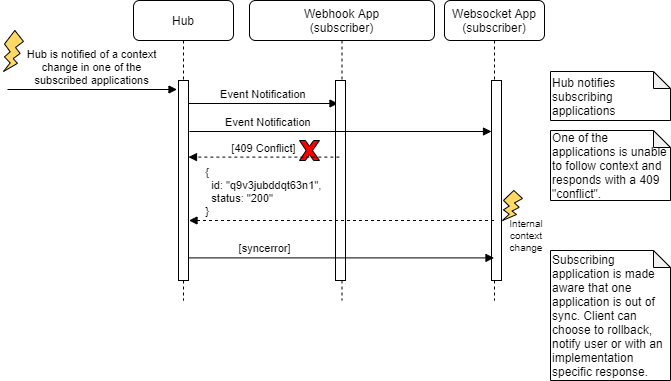

The diagram above was exported from draw.io. Its source (the exported page's mxGraphModel, read from the mxfile embedded in the PNG):
<mxGraphModel dx="1109" dy="623" grid="1" gridSize="10" guides="1" tooltips="1" connect="1" arrows="1" fold="1" page="1" pageScale="1" pageWidth="850" pageHeight="1100" math="0" shadow="0">
  <root>
    <mxCell id="0" />
    <mxCell id="1" parent="0" />
    <mxCell id="3nuBFxr9cyL0pnOWT2aG-8" value="Event Notification" style="verticalAlign=bottom;endArrow=block;shadow=0;strokeWidth=1;" parent="1" edge="1">
      <mxGeometry relative="1" as="geometry">
        <mxPoint x="305" y="183" as="sourcePoint" />
        <mxPoint x="454.5" y="183" as="targetPoint" />
      </mxGeometry>
    </mxCell>
    <mxCell id="dIY0lXZBSIcsDhcMPA9w-1" value="Webhook App&#10;(subscriber)" style="shape=umlLifeline;perimeter=lifelinePerimeter;container=1;collapsible=0;recursiveResize=0;rounded=1;shadow=0;strokeWidth=1;" parent="1" vertex="1">
      <mxGeometry x="366" y="80" width="185" height="300" as="geometry" />
    </mxCell>
    <mxCell id="dIY0lXZBSIcsDhcMPA9w-2" value="" style="points=[];perimeter=orthogonalPerimeter;rounded=0;shadow=0;strokeWidth=1;" parent="dIY0lXZBSIcsDhcMPA9w-1" vertex="1">
      <mxGeometry x="86" y="80" width="10" height="200" as="geometry" />
    </mxCell>
    <mxCell id="2sIvxYzxN90zfafgilW3-15" value="" style="verticalLabelPosition=bottom;verticalAlign=top;html=1;shape=mxgraph.basic.x;rounded=1;fontSize=10;fillColor=#FF0000;" parent="dIY0lXZBSIcsDhcMPA9w-1" vertex="1">
      <mxGeometry x="50" y="140" width="20" height="20" as="geometry" />
    </mxCell>
    <mxCell id="dIY0lXZBSIcsDhcMPA9w-8" value="Hub notifies subscribing applications" style="shape=note;whiteSpace=wrap;html=1;backgroundOutline=1;darkOpacity=0.05;rounded=1;align=left;size=17;" parent="1" vertex="1">
      <mxGeometry x="667" y="151" width="120" height="49" as="geometry" />
    </mxCell>
    <mxCell id="dIY0lXZBSIcsDhcMPA9w-24" value="[409 Conflict]" style="verticalAlign=bottom;endArrow=block;shadow=0;strokeWidth=1;fontSize=11;entryX=1;entryY=0.435;entryDx=0;entryDy=0;entryPerimeter=0;exitX=0.086;exitY=0.435;exitDx=0;exitDy=0;exitPerimeter=0;dashed=1;" parent="1" edge="1">
      <mxGeometry relative="1" as="geometry">
        <mxPoint x="455.8599999999999" y="236.60000000000002" as="sourcePoint" />
        <mxPoint x="305" y="236.60000000000002" as="targetPoint" />
      </mxGeometry>
    </mxCell>
    <mxCell id="2sIvxYzxN90zfafgilW3-1" value="Hub is notified of a context &#10;change in one of the &#10;subscribed applications" style="verticalAlign=bottom;endArrow=block;shadow=0;strokeWidth=1;fontSize=11;" parent="1" edge="1">
      <mxGeometry relative="1" as="geometry">
        <mxPoint x="124" y="169" as="sourcePoint" />
        <mxPoint x="293.5" y="169" as="targetPoint" />
      </mxGeometry>
    </mxCell>
    <mxCell id="2sIvxYzxN90zfafgilW3-3" value="" style="verticalLabelPosition=bottom;verticalAlign=top;html=1;shape=mxgraph.basic.flash;rounded=1;fontSize=10;fillColor=#FFD966;" parent="1" vertex="1">
      <mxGeometry x="120" y="110" width="20" height="41" as="geometry" />
    </mxCell>
    <mxCell id="2sIvxYzxN90zfafgilW3-4" value="Websocket App&#10;(subscriber)" style="shape=umlLifeline;perimeter=lifelinePerimeter;container=1;collapsible=0;recursiveResize=0;rounded=1;shadow=0;strokeWidth=1;" parent="1" vertex="1">
      <mxGeometry x="561" y="80" width="100" height="300" as="geometry" />
    </mxCell>
    <mxCell id="2sIvxYzxN90zfafgilW3-5" value="" style="points=[];perimeter=orthogonalPerimeter;rounded=0;shadow=0;strokeWidth=1;" parent="2sIvxYzxN90zfafgilW3-4" vertex="1">
      <mxGeometry x="47" y="80" width="10" height="200" as="geometry" />
    </mxCell>
    <mxCell id="2sIvxYzxN90zfafgilW3-8" value="Event Notification" style="verticalAlign=bottom;endArrow=block;shadow=0;strokeWidth=1;" parent="1" target="2sIvxYzxN90zfafgilW3-5" edge="1">
      <mxGeometry x="-0.478" relative="1" as="geometry">
        <mxPoint x="306" y="211" as="sourcePoint" />
        <mxPoint x="580" y="211" as="targetPoint" />
        <mxPoint as="offset" />
      </mxGeometry>
    </mxCell>
    <mxCell id="2sIvxYzxN90zfafgilW3-9" value="{&#10;  id: &quot;q9v3jubddqt63n1&quot;,&#10;  status: &quot;200&quot;&#10;}" style="verticalAlign=bottom;endArrow=block;shadow=0;strokeWidth=1;fontSize=11;dashed=1;align=left;" parent="1" source="2sIvxYzxN90zfafgilW3-4" edge="1">
      <mxGeometry x="0.9049" relative="1" as="geometry">
        <mxPoint x="581.8599999999999" y="300" as="sourcePoint" />
        <mxPoint x="305.5" y="300" as="targetPoint" />
        <mxPoint as="offset" />
      </mxGeometry>
    </mxCell>
    <mxCell id="2sIvxYzxN90zfafgilW3-10" value="" style="verticalLabelPosition=bottom;verticalAlign=top;html=1;shape=mxgraph.basic.flash;rounded=1;fontSize=10;fillColor=#FFD966;" parent="1" vertex="1">
      <mxGeometry x="619" y="270" width="20" height="30" as="geometry" />
    </mxCell>
    <mxCell id="2sIvxYzxN90zfafgilW3-11" value="Internal context change" style="text;html=1;strokeColor=none;fillColor=none;align=center;verticalAlign=middle;whiteSpace=wrap;rounded=0;fontSize=10;" parent="1" vertex="1">
      <mxGeometry x="623" y="305" width="40" height="20" as="geometry" />
    </mxCell>
    <mxCell id="2sIvxYzxN90zfafgilW3-12" value="One of the applications is unable to follow context and responds with a 409 &quot;conflict&quot;." style="shape=note;whiteSpace=wrap;html=1;backgroundOutline=1;darkOpacity=0.05;rounded=1;align=left;size=17;" parent="1" vertex="1">
      <mxGeometry x="667" y="210" width="120" height="70" as="geometry" />
    </mxCell>
    <mxCell id="2sIvxYzxN90zfafgilW3-14" value="Subscribing application is made aware that one application is out of sync. Client can choose to rollback, notify user or with an implementation specific response." style="shape=note;whiteSpace=wrap;html=1;backgroundOutline=1;darkOpacity=0.05;rounded=1;align=left;size=17;" parent="1" vertex="1">
      <mxGeometry x="667" y="330" width="120" height="130" as="geometry" />
    </mxCell>
    <mxCell id="2sIvxYzxN90zfafgilW3-13" value="[syncerror]" style="verticalAlign=bottom;endArrow=block;shadow=0;strokeWidth=1;exitX=0.6;exitY=0.887;exitDx=0;exitDy=0;exitPerimeter=0;" parent="1" source="3nuBFxr9cyL0pnOWT2aG-6" target="2sIvxYzxN90zfafgilW3-4" edge="1">
      <mxGeometry x="-0.478" relative="1" as="geometry">
        <mxPoint x="310" y="339" as="sourcePoint" />
        <mxPoint x="540" y="338.5" as="targetPoint" />
        <mxPoint as="offset" />
      </mxGeometry>
    </mxCell>
    <mxCell id="3nuBFxr9cyL0pnOWT2aG-5" value="Hub" style="shape=umlLifeline;perimeter=lifelinePerimeter;container=1;collapsible=0;recursiveResize=0;rounded=1;shadow=0;strokeWidth=1;" parent="1" vertex="1">
      <mxGeometry x="250" y="80" width="100" height="300" as="geometry" />
    </mxCell>
    <mxCell id="3nuBFxr9cyL0pnOWT2aG-6" value="" style="points=[];perimeter=orthogonalPerimeter;rounded=0;shadow=0;strokeWidth=1;" parent="3nuBFxr9cyL0pnOWT2aG-5" vertex="1">
      <mxGeometry x="45" y="80" width="10" height="200" as="geometry" />
    </mxCell>
  </root>
</mxGraphModel>